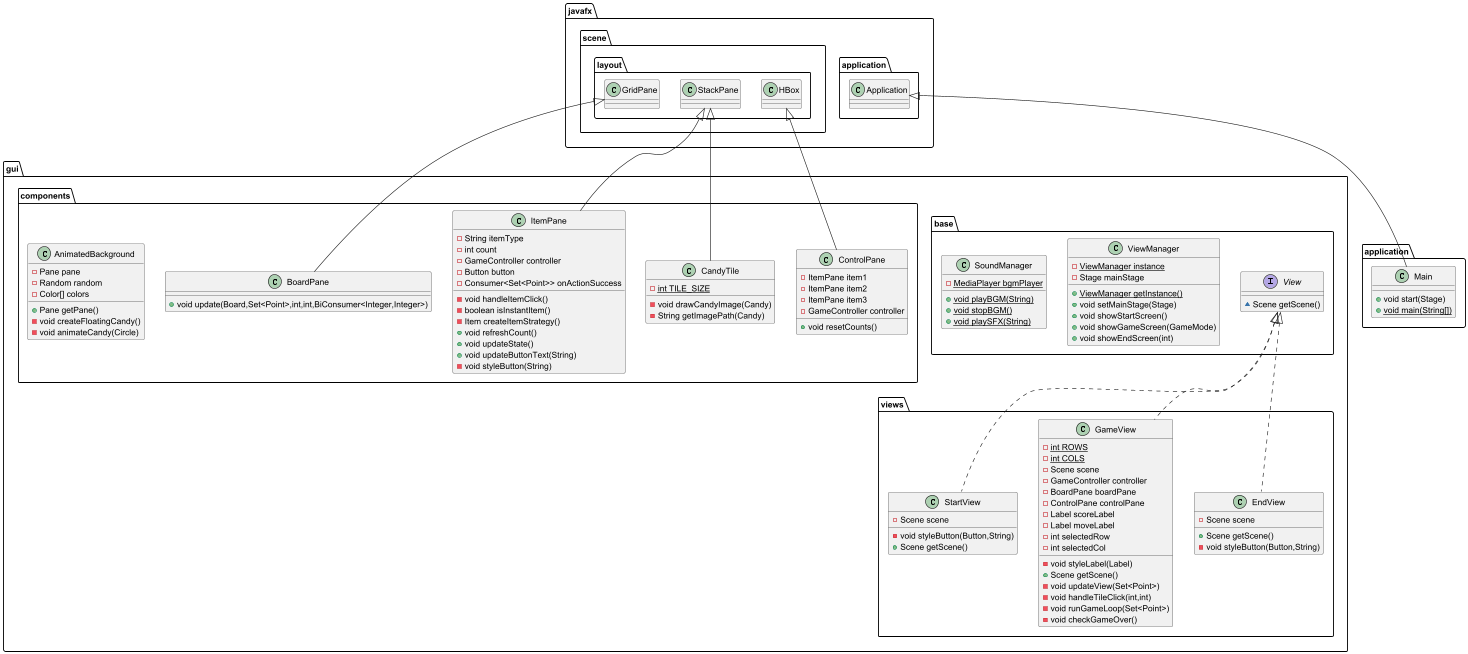

The diagram above was rendered by PlantUML. Its source (embedded in the PNG):
@startuml
interface gui.base.View {
~ Scene getScene()
}

class gui.components.ControlPane {
- ItemPane item1
- ItemPane item2
- ItemPane item3
- GameController controller
+ void resetCounts()
}


class gui.views.EndView {
- Scene scene
+ Scene getScene()
- void styleButton(Button,String)
}


class gui.views.GameView {
- {static} int ROWS
- {static} int COLS
- Scene scene
- GameController controller
- BoardPane boardPane
- ControlPane controlPane
- Label scoreLabel
- Label moveLabel
- int selectedRow
- int selectedCol
- void styleLabel(Label)
+ Scene getScene()
- void updateView(Set<Point>)
- void handleTileClick(int,int)
- void runGameLoop(Set<Point>)
- void checkGameOver()
}


class gui.base.ViewManager {
- {static} ViewManager instance
- Stage mainStage
+ {static} ViewManager getInstance()
+ void setMainStage(Stage)
+ void showStartScreen()
+ void showGameScreen(GameMode)
+ void showEndScreen(int)
}


class gui.components.ItemPane {
- String itemType
- int count
- GameController controller
- Button button
- Consumer<Set<Point>> onActionSuccess
- void handleItemClick()
- boolean isInstantItem()
- Item createItemStrategy()
+ void refreshCount()
+ void updateState()
+ void updateButtonText(String)
- void styleButton(String)
}


class gui.views.StartView {
- Scene scene
- void styleButton(Button,String)
+ Scene getScene()
}


class gui.components.BoardPane {
+ void update(Board,Set<Point>,int,int,BiConsumer<Integer,Integer>)
}

class gui.components.CandyTile {
- {static} int TILE_SIZE
- void drawCandyImage(Candy)
- String getImagePath(Candy)
}


class gui.components.AnimatedBackground {
- Pane pane
- Random random
- Color[] colors
+ Pane getPane()
- void createFloatingCandy()
- void animateCandy(Circle)
}


class gui.base.SoundManager {
- {static} MediaPlayer bgmPlayer
+ {static} void playBGM(String)
+ {static} void stopBGM()
+ {static} void playSFX(String)
}


class application.Main {
+ void start(Stage)
+ {static} void main(String[])
}



javafx.scene.layout.HBox <|-- gui.components.ControlPane
gui.base.View <|.. gui.views.EndView
gui.base.View <|.. gui.views.GameView
javafx.scene.layout.StackPane <|-- gui.components.ItemPane
gui.base.View <|.. gui.views.StartView
javafx.scene.layout.GridPane <|-- gui.components.BoardPane
javafx.scene.layout.StackPane <|-- gui.components.CandyTile
javafx.application.Application <|-- application.Main
@enduml